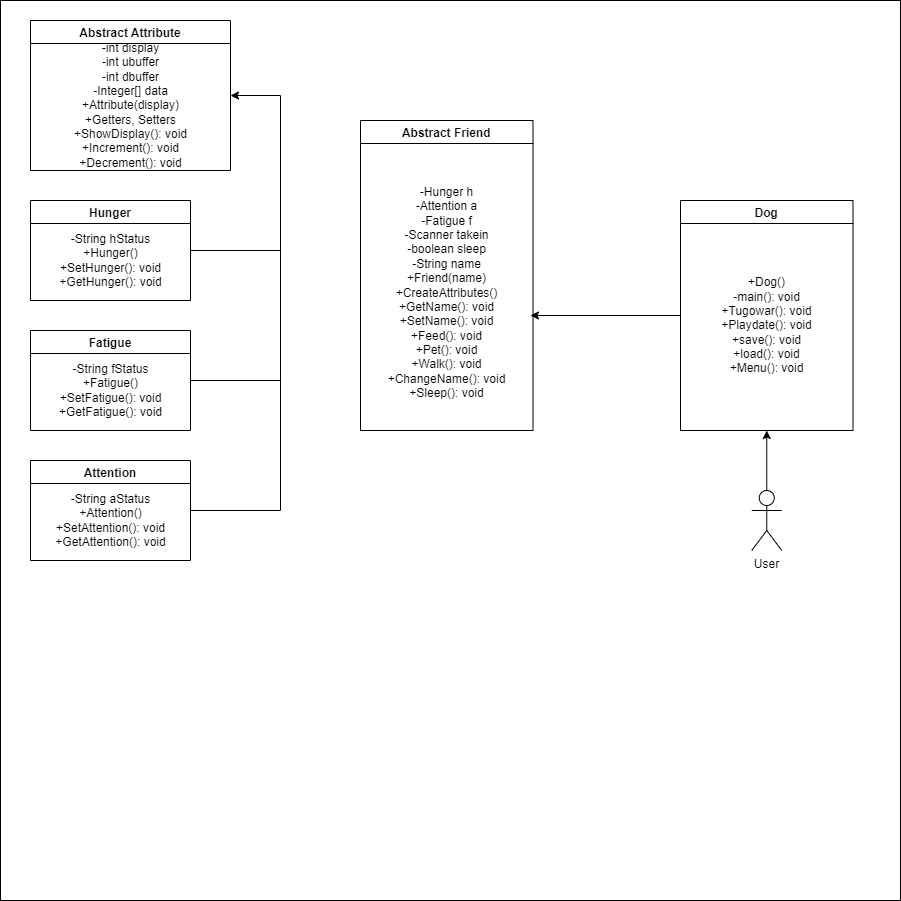

The diagram above was exported from draw.io. Its source (the exported page's mxGraphModel, read from the mxfile embedded in the PNG):
<mxGraphModel dx="1040" dy="571" grid="1" gridSize="10" guides="1" tooltips="1" connect="1" arrows="1" fold="1" page="1" pageScale="1" pageWidth="850" pageHeight="1100" math="0" shadow="0">
  <root>
    <mxCell id="0" />
    <mxCell id="1" parent="0" />
    <mxCell id="0QI9UdWBSrVupMhfgxBr-1" value="" style="whiteSpace=wrap;html=1;aspect=fixed;" parent="1" vertex="1">
      <mxGeometry x="20" y="20" width="900" height="900" as="geometry" />
    </mxCell>
    <mxCell id="0QI9UdWBSrVupMhfgxBr-2" value="Abstract Attribute" style="swimlane;" parent="1" vertex="1">
      <mxGeometry x="50" y="40" width="200" height="150" as="geometry" />
    </mxCell>
    <mxCell id="0QI9UdWBSrVupMhfgxBr-3" value="-int display&lt;br&gt;-int ubuffer&lt;br&gt;-int dbuffer&lt;br&gt;-Integer[] data&lt;br&gt;+Attribute(display)&lt;br&gt;+Getters, Setters&lt;br&gt;+ShowDisplay(): void&lt;br&gt;+Increment(): void&lt;br&gt;+Decrement(): void" style="text;html=1;align=center;verticalAlign=middle;resizable=0;points=[];autosize=1;strokeColor=none;fillColor=none;" parent="0QI9UdWBSrVupMhfgxBr-2" vertex="1">
      <mxGeometry x="35" y="20" width="130" height="130" as="geometry" />
    </mxCell>
    <mxCell id="0QI9UdWBSrVupMhfgxBr-4" value="Hunger" style="swimlane;" parent="1" vertex="1">
      <mxGeometry x="50" y="220" width="160" height="100" as="geometry" />
    </mxCell>
    <mxCell id="0QI9UdWBSrVupMhfgxBr-5" value="-String hStatus&lt;br&gt;+Hunger()&lt;br&gt;+SetHunger(): void&lt;br&gt;+GetHunger(): void" style="text;html=1;align=center;verticalAlign=middle;resizable=0;points=[];autosize=1;strokeColor=none;fillColor=none;rotation=0;" parent="0QI9UdWBSrVupMhfgxBr-4" vertex="1">
      <mxGeometry x="20" y="30" width="120" height="60" as="geometry" />
    </mxCell>
    <mxCell id="0QI9UdWBSrVupMhfgxBr-6" value="Abstract Friend" style="swimlane;startSize=23;" parent="1" vertex="1">
      <mxGeometry x="380" y="140" width="172.5" height="310" as="geometry" />
    </mxCell>
    <mxCell id="0QI9UdWBSrVupMhfgxBr-9" value="&lt;br&gt;-Hunger h&lt;br&gt;-Attention a&lt;br&gt;-Fatigue f&lt;br&gt;-Scanner takein&lt;br&gt;-boolean sleep&lt;br&gt;-String name&lt;br&gt;+Friend(name)&lt;br&gt;+CreateAttributes()&lt;br&gt;+GetName(): void&lt;br&gt;+SetName(): void&lt;br&gt;+Feed(): void&lt;br&gt;+Pet(): void&lt;br&gt;+Walk(): void&lt;br&gt;+ChangeName(): void&lt;br&gt;+Sleep(): void" style="text;html=1;align=center;verticalAlign=middle;resizable=0;points=[];autosize=1;strokeColor=none;fillColor=none;" parent="0QI9UdWBSrVupMhfgxBr-6" vertex="1">
      <mxGeometry x="21.25" y="50" width="130" height="230" as="geometry" />
    </mxCell>
    <mxCell id="0QI9UdWBSrVupMhfgxBr-10" value="Dog" style="swimlane;" parent="1" vertex="1">
      <mxGeometry x="700" y="220" width="172.5" height="230" as="geometry" />
    </mxCell>
    <mxCell id="Xm4Lzl4gQvBlgnw03lR4-5" value="+Dog()&lt;br&gt;-main(): void&lt;br&gt;+Tugowar(): void&lt;br&gt;+Playdate(): void&lt;br&gt;+save(): void&lt;br&gt;+load(): void&lt;br&gt;+Menu(): void" style="text;html=1;align=center;verticalAlign=middle;resizable=0;points=[];autosize=1;strokeColor=none;fillColor=none;" parent="0QI9UdWBSrVupMhfgxBr-10" vertex="1">
      <mxGeometry x="31.25" y="75" width="110" height="100" as="geometry" />
    </mxCell>
    <mxCell id="Xm4Lzl4gQvBlgnw03lR4-1" value="Fatigue" style="swimlane;" parent="1" vertex="1">
      <mxGeometry x="50" y="350" width="160" height="100" as="geometry" />
    </mxCell>
    <mxCell id="Xm4Lzl4gQvBlgnw03lR4-2" value="-String fStatus&lt;br&gt;+Fatigue()&lt;br&gt;+SetFatigue(): void&lt;br&gt;+GetFatigue(): void" style="text;html=1;align=center;verticalAlign=middle;resizable=0;points=[];autosize=1;strokeColor=none;fillColor=none;rotation=0;" parent="Xm4Lzl4gQvBlgnw03lR4-1" vertex="1">
      <mxGeometry x="20" y="30" width="120" height="60" as="geometry" />
    </mxCell>
    <mxCell id="Xm4Lzl4gQvBlgnw03lR4-3" value="Attention" style="swimlane;" parent="1" vertex="1">
      <mxGeometry x="50" y="480" width="160" height="100" as="geometry" />
    </mxCell>
    <mxCell id="Xm4Lzl4gQvBlgnw03lR4-4" value="-String aStatus&lt;br&gt;+Attention()&lt;br&gt;+SetAttention(): void&lt;br&gt;+GetAttention(): void" style="text;html=1;align=center;verticalAlign=middle;resizable=0;points=[];autosize=1;strokeColor=none;fillColor=none;rotation=0;" parent="Xm4Lzl4gQvBlgnw03lR4-3" vertex="1">
      <mxGeometry x="15" y="30" width="130" height="60" as="geometry" />
    </mxCell>
    <mxCell id="Xm4Lzl4gQvBlgnw03lR4-7" value="" style="endArrow=classic;html=1;rounded=0;exitX=1;exitY=0.5;exitDx=0;exitDy=0;entryX=1;entryY=0.5;entryDx=0;entryDy=0;" parent="1" source="0QI9UdWBSrVupMhfgxBr-4" target="0QI9UdWBSrVupMhfgxBr-2" edge="1">
      <mxGeometry width="50" height="50" relative="1" as="geometry">
        <mxPoint x="500" y="260" as="sourcePoint" />
        <mxPoint x="550" y="210" as="targetPoint" />
        <Array as="points">
          <mxPoint x="300" y="270" />
          <mxPoint x="300" y="115" />
        </Array>
      </mxGeometry>
    </mxCell>
    <mxCell id="Xm4Lzl4gQvBlgnw03lR4-8" value="" style="endArrow=none;html=1;rounded=0;exitX=1;exitY=0.5;exitDx=0;exitDy=0;" parent="1" source="Xm4Lzl4gQvBlgnw03lR4-1" edge="1">
      <mxGeometry width="50" height="50" relative="1" as="geometry">
        <mxPoint x="500" y="260" as="sourcePoint" />
        <mxPoint x="300" y="270" as="targetPoint" />
        <Array as="points">
          <mxPoint x="300" y="400" />
        </Array>
      </mxGeometry>
    </mxCell>
    <mxCell id="Xm4Lzl4gQvBlgnw03lR4-9" value="" style="endArrow=none;html=1;rounded=0;exitX=1;exitY=0.5;exitDx=0;exitDy=0;" parent="1" source="Xm4Lzl4gQvBlgnw03lR4-3" edge="1">
      <mxGeometry width="50" height="50" relative="1" as="geometry">
        <mxPoint x="500" y="360" as="sourcePoint" />
        <mxPoint x="300" y="400" as="targetPoint" />
        <Array as="points">
          <mxPoint x="300" y="530" />
        </Array>
      </mxGeometry>
    </mxCell>
    <mxCell id="Xm4Lzl4gQvBlgnw03lR4-14" value="" style="endArrow=classic;html=1;rounded=0;exitX=0;exitY=0.5;exitDx=0;exitDy=0;" parent="1" source="0QI9UdWBSrVupMhfgxBr-10" edge="1">
      <mxGeometry width="50" height="50" relative="1" as="geometry">
        <mxPoint x="500" y="360" as="sourcePoint" />
        <mxPoint x="550" y="335" as="targetPoint" />
      </mxGeometry>
    </mxCell>
    <mxCell id="Xm4Lzl4gQvBlgnw03lR4-15" value="User" style="shape=umlActor;verticalLabelPosition=bottom;verticalAlign=top;html=1;outlineConnect=0;" parent="1" vertex="1">
      <mxGeometry x="771.25" y="510" width="30" height="60" as="geometry" />
    </mxCell>
    <mxCell id="Xm4Lzl4gQvBlgnw03lR4-16" value="" style="endArrow=classic;html=1;rounded=0;entryX=0.5;entryY=1;entryDx=0;entryDy=0;" parent="1" source="Xm4Lzl4gQvBlgnw03lR4-15" target="0QI9UdWBSrVupMhfgxBr-10" edge="1">
      <mxGeometry width="50" height="50" relative="1" as="geometry">
        <mxPoint x="500" y="560" as="sourcePoint" />
        <mxPoint x="550" y="510" as="targetPoint" />
      </mxGeometry>
    </mxCell>
  </root>
</mxGraphModel>